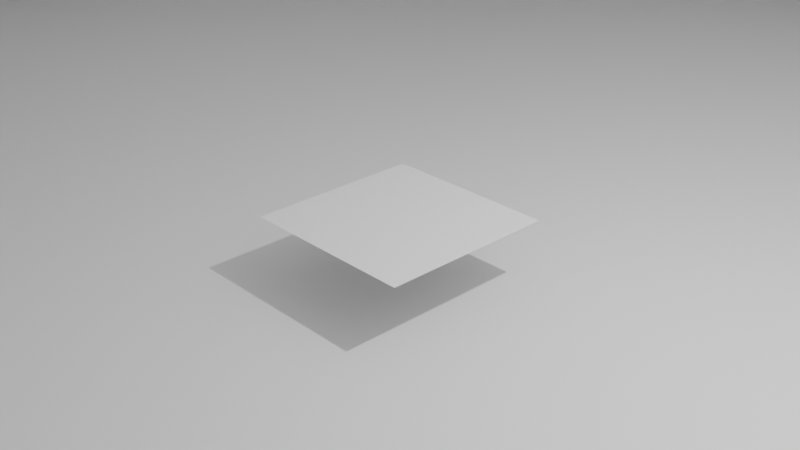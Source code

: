 # Source: pyramid.blend  (saved by Blender 2.90.8; exported with 4.5.12 LTS)
import bpy
from mathutils import Matrix  # noqa: F401  (used for matrix-valued properties, if any)

bpy.ops.wm.read_factory_settings(use_empty=True)
scene = bpy.context.scene
scene.name = 'Scene'

# ---- collections
col_collection = bpy.data.collections.new('Collection'); scene.collection.children.link(col_collection)

# ---- materials (node trees are filled in below, after node groups)
mat_material = bpy.data.materials.new('Material')
mat_material.alpha_threshold = 0.0
mat_material.use_transparent_shadow = False
mat_material.line_color = (0.0, 0.0, 0.0, 1.0)

# ---- material node trees
mat_material.use_nodes = True; mat_material.node_tree.nodes.clear()
_N = mat_material.node_tree.nodes; _L = mat_material.node_tree.links
n0 = _N.new('ShaderNodeOutputMaterial'); n0.name = 'Material Output'; n0.location = (300, 300)
n1 = _N.new('ShaderNodeBsdfPrincipled'); n1.name = 'Principled BSDF'; n1.location = (10, 300)
n1.distribution = 'GGX'
n1.subsurface_method = 'BURLEY'
n1.inputs[2].default_value = 0.4
n1.inputs[3].default_value = 1.45
n1.inputs[27].default_value = (0.0, 0.0, 0.0, 1.0)
n1.inputs[28].default_value = 1.0
_L.new(n1.outputs[0], n0.inputs[0])
n0.is_active_output = True

# ---- world
world_world = bpy.data.worlds.new('World'); scene.world = world_world
world_world.use_nodes = True; world_world.node_tree.nodes.clear()
_N = world_world.node_tree.nodes; _L = world_world.node_tree.links
n0 = _N.new('ShaderNodeOutputWorld'); n0.name = 'World Output'; n0.location = (300, 300)
n1 = _N.new('ShaderNodeBackground'); n1.name = 'Background'; n1.location = (10, 300)
n1.inputs[0].default_value = (0.05088, 0.05088, 0.05088, 1.0)
_L.new(n1.outputs[0], n0.inputs[0])
n0.is_active_output = True
world_world.color = (0.05088, 0.05088, 0.05088)
world_world.use_sun_shadow = False
world_world.sun_shadow_jitter_overblur = 0.0

# ---- cameras
cam_camera = bpy.data.cameras.new('Camera')
cam_camera.clip_end = 100.0
cam_camera.ortho_scale = 7.314

# ---- lights
light_light = bpy.data.lights.new('Light', 'POINT')
light_light.transmission_factor = 0.0
light_light.energy = 1000.0
light_light.shadow_soft_size = 0.1
light_light.shadow_maximum_resolution = 0.006
light_light.use_absolute_resolution = True

# ---- meshes
me_cube = bpy.data.meshes.new('Cube')
me_cube.from_pydata([(0.003891, 0.003891, 0.4422), (1.0, 1.0, -1.0), (0.003891, -0.003891, 0.4422), (1.0, -1.0, -1.0), (-0.003891, 0.003891, 0.4422), (-1.0, 1.0, -1.0), (-0.003891, -0.003891, 0.4422), (-1.0, -1.0, -1.0)], [], [(0, 4, 6, 2), (3, 2, 6, 7), (7, 6, 4, 5), (5, 1, 3, 7), (1, 0, 2, 3), (5, 4, 0, 1)])
_uv = me_cube.uv_layers.new(name='UVMap')
_uv.uv.foreach_set('vector', [0.625, 0.5, 0.875, 0.5, 0.875, 0.75, 0.625, 0.75, 0.375, 0.75, 0.625, 0.75, 0.625, 1.0, 0.375, 1.0, 0.375, 0.0, 0.625, 0.0, 0.625, 0.25, 0.375, 0.25, 0.125, 0.5, 0.375, 0.5, 0.375, 0.75, 0.125, 0.75, 0.375, 0.5, 0.625, 0.5, 0.625, 0.75, 0.375, 0.75, 0.375, 0.25, 0.625, 0.25, 0.625, 0.5, 0.375, 0.5])
me_cube.materials.append(mat_material)
me_cube.use_remesh_preserve_volume = False
me_cube.use_remesh_preserve_attributes = False
me_cube.use_mirror_vertex_groups = False
me_cube.update()
me_plane = bpy.data.meshes.new('Plane')
me_plane.from_pydata([(-1.0, -1.0, 0.0), (1.0, -1.0, 0.0), (-1.0, 1.0, 0.0), (1.0, 1.0, 0.0)], [], [(0, 1, 3, 2)])
_uv = me_plane.uv_layers.new(name='UVMap')
_uv.uv.foreach_set('vector', [0.0, 0.0, 1.0, 0.0, 1.0, 1.0, 0.0, 1.0])
me_plane.use_remesh_fix_poles = True
me_plane.use_remesh_preserve_attributes = False
me_plane.use_mirror_vertex_groups = False
me_plane.update()
me_cube_001 = bpy.data.meshes.new('Cube.001')
me_cube_001.from_pydata([(-1.0, -1.0, -1.0), (-1.0, -1.0, 1.0), (-1.0, 1.0, -1.0), (-1.0, 1.0, 1.0), (1.0, -1.0, -1.0), (1.0, -1.0, 1.0), (1.0, 1.0, -1.0), (1.0, 1.0, 1.0)], [], [(0, 1, 3, 2), (2, 3, 7, 6), (6, 7, 5, 4), (4, 5, 1, 0), (2, 6, 4, 0), (7, 3, 1, 5)])
_uv = me_cube_001.uv_layers.new(name='UVMap')
_uv.uv.foreach_set('vector', [0.375, 0.0, 0.625, 0.0, 0.625, 0.25, 0.375, 0.25, 0.375, 0.25, 0.625, 0.25, 0.625, 0.5, 0.375, 0.5, 0.375, 0.5, 0.625, 0.5, 0.625, 0.75, 0.375, 0.75, 0.375, 0.75, 0.625, 0.75, 0.625, 1.0, 0.375, 1.0, 0.125, 0.5, 0.375, 0.5, 0.375, 0.75, 0.125, 0.75, 0.625, 0.5, 0.875, 0.5, 0.875, 0.75, 0.625, 0.75])
me_cube_001.use_remesh_fix_poles = True
me_cube_001.use_remesh_preserve_attributes = False
me_cube_001.use_mirror_vertex_groups = False
me_cube_001.update()

# ---- objects
ob_cube = bpy.data.objects.new('Cube', me_cube)
ob_light = bpy.data.objects.new('Light', light_light)
ob_camera = bpy.data.objects.new('Camera', cam_camera)
ob_plane = bpy.data.objects.new('Plane', me_plane)
ob_cube_001 = bpy.data.objects.new('Cube.001', me_cube_001)

# ---- transforms, parenting, visibility, modifiers, constraints
ob_cube.location = (0.0, 0.0, 12.75)
ob_cube.scale = (13.5, 13.5, 13.5)
ob_cube.lock_rotations_4d = False
ob_cube.empty_display_type = 'ARROWS'
ob_cube.lineart.crease_threshold = 0.0
ob_light.location = (4.076, 1.005, 5.904)
ob_light.rotation_euler = (0.6503, 0.05522, 1.866)
ob_light.lock_rotations_4d = False
ob_light.empty_display_type = 'ARROWS'
ob_light.color = (0.0, 0.0, 0.0, 0.0)
ob_light.lineart.crease_threshold = 0.0
ob_camera.location = (7.359, -6.926, 4.958)
ob_camera.rotation_euler = (1.109, 0.0, 0.8149)
ob_camera.lock_rotations_4d = False
ob_camera.empty_display_type = 'ARROWS'
ob_camera.color = (0.0, 0.0, 0.0, 0.0)
ob_camera.display_type = 'WIRE'
ob_camera.lineart.crease_threshold = 0.0
ob_plane.location = (0.0, 0.0, 0.0)
ob_plane.lineart.crease_threshold = 0.0
ob_cube_001.location = (12.4, 0.08672, 0.2162)
ob_cube_001.lineart.crease_threshold = 0.0

# ---- collection membership
col_collection.objects.link(ob_cube)
col_collection.objects.link(ob_light)
col_collection.objects.link(ob_camera)
col_collection.objects.link(ob_plane)
col_collection.objects.link(ob_cube_001)

# ---- scene / render settings (as saved in the file)
scene.camera = ob_camera
scene.frame_start = 1; scene.frame_end = 250; scene.frame_set(1)
scene.render.engine = 'BLENDER_EEVEE_NEXT'
scene.cycles.use_denoising = False
scene.cycles.samples = 128
scene.cycles.sampling_pattern = 'TABULATED_SOBOL'
scene.cycles.use_adaptive_sampling = False
scene.cycles.use_light_tree = False
scene.view_settings.view_transform = 'Filmic'
bpy.context.view_layer.update()
